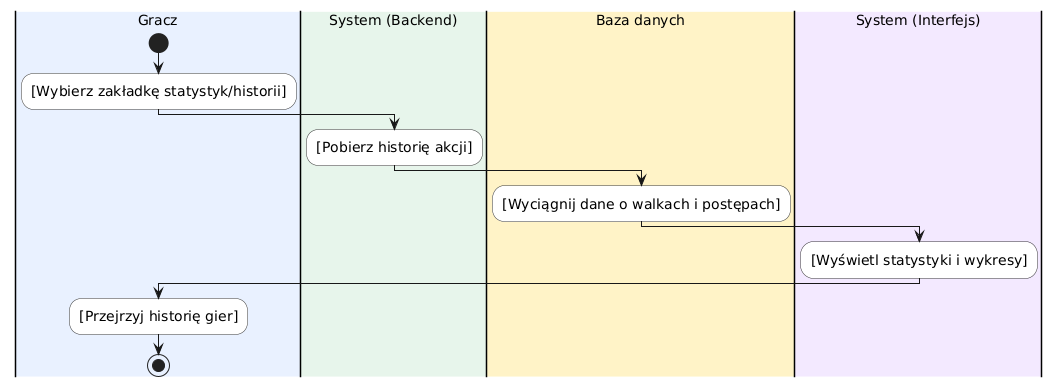

The diagram above was rendered by PlantUML. Its source (embedded in the PNG):
@startuml
skinparam DefaultFontSize 14
skinparam ActivityFontSize 14
skinparam ActivityBackgroundColor white
skinparam ActivityBorderColor #333333

|#E8F0FE|Gracz|
start
:[Wybierz zakładkę statystyk/historii];

|#E6F4EA|System (Backend)|
:[Pobierz historię akcji];

|#FEF3C7|Baza danych|
:[Wyciągnij dane o walkach i postępach];

|#F3E8FF|System (Interfejs)|
:[Wyświetl statystyki i wykresy];

|#E8F0FE|Gracz|
:[Przejrzyj historię gier];
stop
@enduml